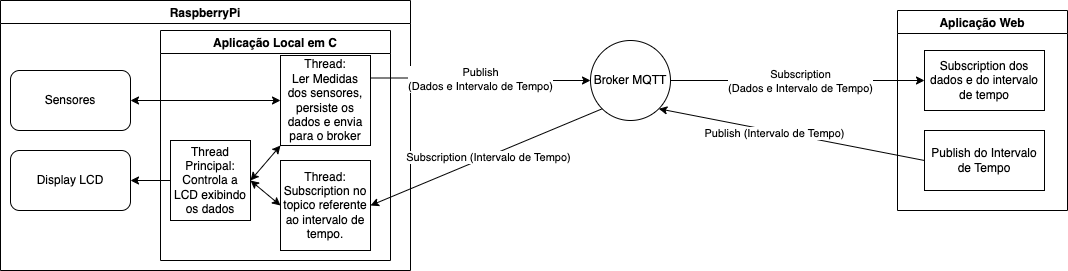

The diagram above was exported from draw.io. Its source (the exported page's mxGraphModel, read from the mxfile embedded in the PNG):
<mxGraphModel dx="1869" dy="525" grid="1" gridSize="10" guides="1" tooltips="1" connect="1" arrows="1" fold="1" page="1" pageScale="1" pageWidth="827" pageHeight="1169" math="0" shadow="0">
  <root>
    <mxCell id="0" />
    <mxCell id="1" parent="0" />
    <mxCell id="wXb_wEXlgPREynQAGbNd-37" style="edgeStyle=orthogonalEdgeStyle;curved=1;orthogonalLoop=1;jettySize=auto;html=1;entryX=0;entryY=0.5;entryDx=0;entryDy=0;" edge="1" parent="1" source="wXb_wEXlgPREynQAGbNd-3" target="wXb_wEXlgPREynQAGbNd-34">
      <mxGeometry relative="1" as="geometry" />
    </mxCell>
    <mxCell id="wXb_wEXlgPREynQAGbNd-40" value="Subscription&lt;br&gt;(Dados e Intervalo de Tempo)" style="edgeLabel;html=1;align=center;verticalAlign=middle;resizable=0;points=[];" vertex="1" connectable="0" parent="wXb_wEXlgPREynQAGbNd-37">
      <mxGeometry x="0.0168" relative="1" as="geometry">
        <mxPoint as="offset" />
      </mxGeometry>
    </mxCell>
    <mxCell id="wXb_wEXlgPREynQAGbNd-3" value="Broker MQTT" style="ellipse;whiteSpace=wrap;html=1;aspect=fixed;" vertex="1" parent="1">
      <mxGeometry x="520" y="40" width="80" height="80" as="geometry" />
    </mxCell>
    <mxCell id="wXb_wEXlgPREynQAGbNd-10" value="RaspberryPi" style="swimlane;" vertex="1" parent="1">
      <mxGeometry x="-70" width="410" height="270" as="geometry" />
    </mxCell>
    <mxCell id="wXb_wEXlgPREynQAGbNd-11" value="Aplicação Local em C" style="swimlane;" vertex="1" parent="wXb_wEXlgPREynQAGbNd-10">
      <mxGeometry x="160" y="30" width="230" height="230" as="geometry" />
    </mxCell>
    <mxCell id="wXb_wEXlgPREynQAGbNd-5" value="Thread:&lt;br&gt;Ler Medidas dos sensores, persiste os dados e envia para o broker" style="whiteSpace=wrap;html=1;aspect=fixed;" vertex="1" parent="wXb_wEXlgPREynQAGbNd-11">
      <mxGeometry x="120" y="25" width="90" height="90" as="geometry" />
    </mxCell>
    <mxCell id="wXb_wEXlgPREynQAGbNd-7" value="Thread Principal:&lt;br&gt;Controla a LCD exibindo os dados" style="whiteSpace=wrap;html=1;aspect=fixed;" vertex="1" parent="wXb_wEXlgPREynQAGbNd-11">
      <mxGeometry x="10" y="110" width="80" height="80" as="geometry" />
    </mxCell>
    <mxCell id="wXb_wEXlgPREynQAGbNd-4" value="Thread:&lt;br&gt;Subscription no topico referente ao intervalo de tempo." style="whiteSpace=wrap;html=1;aspect=fixed;" vertex="1" parent="wXb_wEXlgPREynQAGbNd-11">
      <mxGeometry x="120" y="130" width="90" height="90" as="geometry" />
    </mxCell>
    <mxCell id="wXb_wEXlgPREynQAGbNd-21" value="" style="endArrow=classic;startArrow=classic;html=1;curved=1;exitX=1;exitY=0.5;exitDx=0;exitDy=0;entryX=0;entryY=1;entryDx=0;entryDy=0;" edge="1" parent="wXb_wEXlgPREynQAGbNd-11" source="wXb_wEXlgPREynQAGbNd-7" target="wXb_wEXlgPREynQAGbNd-5">
      <mxGeometry width="50" height="50" relative="1" as="geometry">
        <mxPoint x="160" y="50" as="sourcePoint" />
        <mxPoint x="210" as="targetPoint" />
      </mxGeometry>
    </mxCell>
    <mxCell id="wXb_wEXlgPREynQAGbNd-22" value="" style="endArrow=classic;startArrow=classic;html=1;curved=1;exitX=1;exitY=0.5;exitDx=0;exitDy=0;entryX=0;entryY=0.5;entryDx=0;entryDy=0;" edge="1" parent="wXb_wEXlgPREynQAGbNd-11" source="wXb_wEXlgPREynQAGbNd-7" target="wXb_wEXlgPREynQAGbNd-4">
      <mxGeometry width="50" height="50" relative="1" as="geometry">
        <mxPoint x="100" y="150" as="sourcePoint" />
        <mxPoint x="130" y="125" as="targetPoint" />
      </mxGeometry>
    </mxCell>
    <mxCell id="wXb_wEXlgPREynQAGbNd-8" value="Sensores" style="rounded=1;whiteSpace=wrap;html=1;" vertex="1" parent="wXb_wEXlgPREynQAGbNd-10">
      <mxGeometry x="10" y="70" width="120" height="60" as="geometry" />
    </mxCell>
    <mxCell id="wXb_wEXlgPREynQAGbNd-9" value="Display LCD" style="rounded=1;whiteSpace=wrap;html=1;" vertex="1" parent="wXb_wEXlgPREynQAGbNd-10">
      <mxGeometry x="10" y="150" width="120" height="60" as="geometry" />
    </mxCell>
    <mxCell id="wXb_wEXlgPREynQAGbNd-18" style="edgeStyle=orthogonalEdgeStyle;rounded=0;orthogonalLoop=1;jettySize=auto;html=1;entryX=1;entryY=0.5;entryDx=0;entryDy=0;" edge="1" parent="wXb_wEXlgPREynQAGbNd-10" source="wXb_wEXlgPREynQAGbNd-7" target="wXb_wEXlgPREynQAGbNd-9">
      <mxGeometry relative="1" as="geometry" />
    </mxCell>
    <mxCell id="wXb_wEXlgPREynQAGbNd-20" value="" style="endArrow=classic;startArrow=classic;html=1;curved=1;exitX=1;exitY=0.5;exitDx=0;exitDy=0;entryX=0;entryY=0.5;entryDx=0;entryDy=0;" edge="1" parent="wXb_wEXlgPREynQAGbNd-10" source="wXb_wEXlgPREynQAGbNd-8" target="wXb_wEXlgPREynQAGbNd-5">
      <mxGeometry width="50" height="50" relative="1" as="geometry">
        <mxPoint x="320" y="50" as="sourcePoint" />
        <mxPoint x="370" as="targetPoint" />
      </mxGeometry>
    </mxCell>
    <mxCell id="wXb_wEXlgPREynQAGbNd-14" value="Publish&lt;br&gt;(Dados e Intervalo de Tempo)" style="edgeStyle=orthogonalEdgeStyle;rounded=0;orthogonalLoop=1;jettySize=auto;html=1;exitX=1;exitY=0.25;exitDx=0;exitDy=0;entryX=0;entryY=0.5;entryDx=0;entryDy=0;" edge="1" parent="1" source="wXb_wEXlgPREynQAGbNd-5" target="wXb_wEXlgPREynQAGbNd-3">
      <mxGeometry relative="1" as="geometry" />
    </mxCell>
    <mxCell id="wXb_wEXlgPREynQAGbNd-16" value="" style="endArrow=classic;html=1;rounded=0;exitX=0;exitY=1;exitDx=0;exitDy=0;entryX=1;entryY=0.5;entryDx=0;entryDy=0;" edge="1" parent="1" source="wXb_wEXlgPREynQAGbNd-3" target="wXb_wEXlgPREynQAGbNd-4">
      <mxGeometry width="50" height="50" relative="1" as="geometry">
        <mxPoint x="250" y="150" as="sourcePoint" />
        <mxPoint x="300" y="100" as="targetPoint" />
      </mxGeometry>
    </mxCell>
    <mxCell id="wXb_wEXlgPREynQAGbNd-17" value="Subscription (Intervalo de Tempo)" style="edgeLabel;html=1;align=center;verticalAlign=middle;resizable=0;points=[];" vertex="1" connectable="0" parent="wXb_wEXlgPREynQAGbNd-16">
      <mxGeometry x="-0.0141" y="1" relative="1" as="geometry">
        <mxPoint as="offset" />
      </mxGeometry>
    </mxCell>
    <mxCell id="wXb_wEXlgPREynQAGbNd-23" value="Aplicação Web" style="swimlane;" vertex="1" parent="1">
      <mxGeometry x="827" y="10" width="170" height="200" as="geometry" />
    </mxCell>
    <mxCell id="wXb_wEXlgPREynQAGbNd-34" value="Subscription dos dados e do intervalo de tempo" style="rounded=0;whiteSpace=wrap;html=1;" vertex="1" parent="wXb_wEXlgPREynQAGbNd-23">
      <mxGeometry x="27" y="40" width="120" height="60" as="geometry" />
    </mxCell>
    <mxCell id="wXb_wEXlgPREynQAGbNd-38" value="Publish do Intervalo de Tempo" style="rounded=0;whiteSpace=wrap;html=1;" vertex="1" parent="wXb_wEXlgPREynQAGbNd-23">
      <mxGeometry x="27" y="120" width="120" height="60" as="geometry" />
    </mxCell>
    <mxCell id="wXb_wEXlgPREynQAGbNd-39" value="" style="endArrow=classic;html=1;curved=1;exitX=0;exitY=0.5;exitDx=0;exitDy=0;entryX=1;entryY=1;entryDx=0;entryDy=0;" edge="1" parent="1" source="wXb_wEXlgPREynQAGbNd-38" target="wXb_wEXlgPREynQAGbNd-3">
      <mxGeometry width="50" height="50" relative="1" as="geometry">
        <mxPoint x="440" y="80" as="sourcePoint" />
        <mxPoint x="490" y="30" as="targetPoint" />
      </mxGeometry>
    </mxCell>
    <mxCell id="wXb_wEXlgPREynQAGbNd-42" value="Publish (Intervalo de Tempo)" style="edgeLabel;html=1;align=center;verticalAlign=middle;resizable=0;points=[];" vertex="1" connectable="0" parent="wXb_wEXlgPREynQAGbNd-39">
      <mxGeometry x="0.13" y="2" relative="1" as="geometry">
        <mxPoint as="offset" />
      </mxGeometry>
    </mxCell>
  </root>
</mxGraphModel>